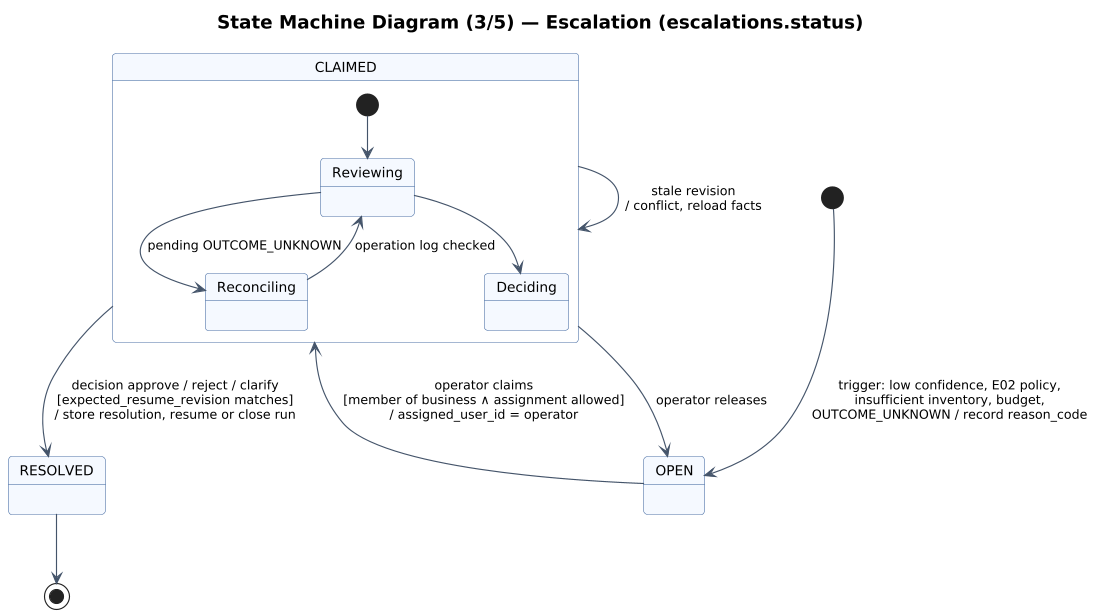

The diagram above was rendered by PlantUML. Its source (embedded in the PNG):
@startuml 20_state_escalation
!include _style.iuml
title State Machine Diagram (3/5) — Escalation (escalations.status)

[*] --> OPEN : trigger: low confidence, E02 policy,\ninsufficient inventory, budget,\nOUTCOME_UNKNOWN / record reason_code
OPEN --> CLAIMED : operator claims\n[member of business ∧ assignment allowed]\n/ assigned_user_id = operator
CLAIMED --> OPEN : operator releases
CLAIMED --> RESOLVED : decision approve / reject / clarify\n[expected_resume_revision matches]\n/ store resolution, resume or close run
CLAIMED --> CLAIMED : stale revision\n/ conflict, reload facts
RESOLVED --> [*]

state CLAIMED {
  [*] --> Reviewing
  Reviewing --> Reconciling : pending OUTCOME_UNKNOWN
  Reconciling --> Reviewing : operation log checked
  Reviewing --> Deciding
}
@enduml